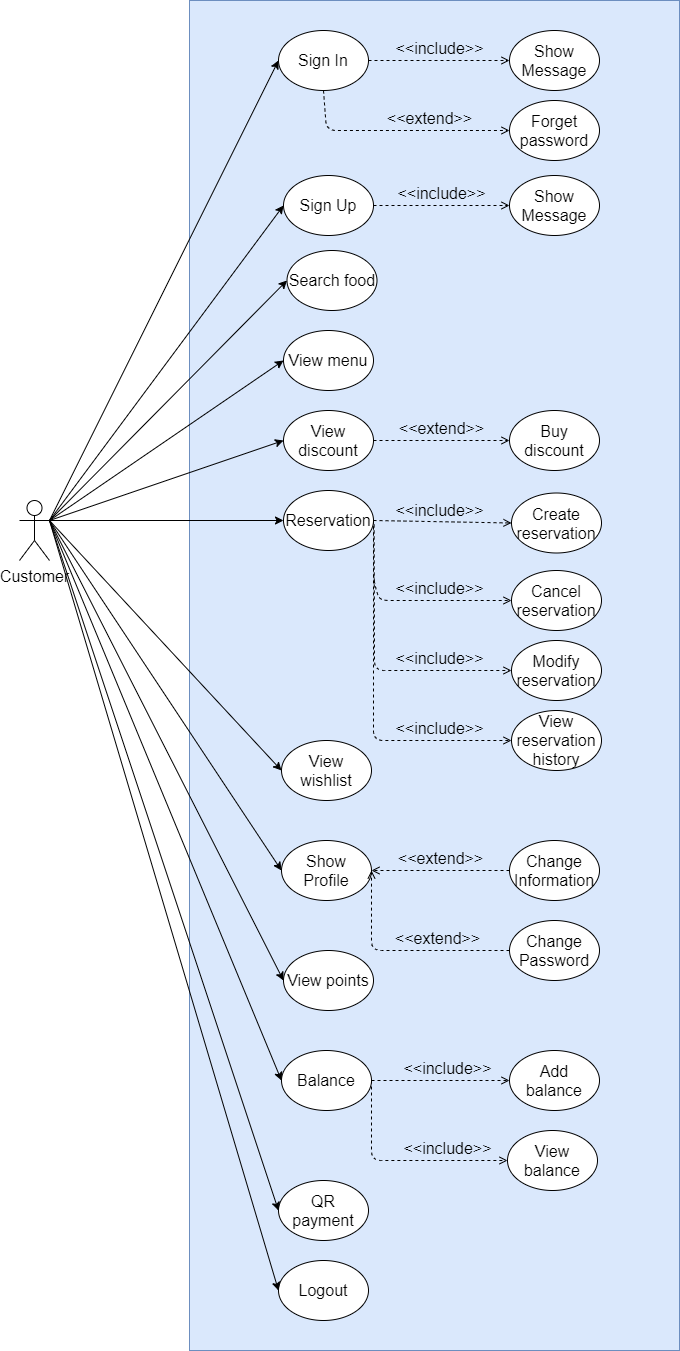

The diagram above was exported from draw.io. Its source (the exported page's mxGraphModel, read from the mxfile embedded in the PNG):
<mxGraphModel dx="1422" dy="767" grid="1" gridSize="10" guides="1" tooltips="1" connect="1" arrows="1" fold="1" page="1" pageScale="1" pageWidth="827" pageHeight="1169" math="0" shadow="0">
  <root>
    <mxCell id="0" />
    <mxCell id="1" parent="0" />
    <mxCell id="POwKrRoGlvSKxSkTRuFh-1" value="Customer" style="shape=umlActor;verticalLabelPosition=bottom;verticalAlign=top;html=1;outlineConnect=0;fontSize=16;" parent="1" vertex="1">
      <mxGeometry x="150" y="560" width="30" height="60" as="geometry" />
    </mxCell>
    <mxCell id="POwKrRoGlvSKxSkTRuFh-2" value="" style="rounded=0;whiteSpace=wrap;html=1;fillColor=#dae8fc;strokeColor=#6c8ebf;fontSize=16;" parent="1" vertex="1">
      <mxGeometry x="320" y="60" width="490" height="1350" as="geometry" />
    </mxCell>
    <mxCell id="POwKrRoGlvSKxSkTRuFh-5" value="" style="endArrow=classic;html=1;exitX=1;exitY=0.3333333333333333;exitDx=0;exitDy=0;exitPerimeter=0;entryX=0;entryY=0.5;entryDx=0;entryDy=0;fontSize=16;" parent="1" source="POwKrRoGlvSKxSkTRuFh-1" target="POwKrRoGlvSKxSkTRuFh-51" edge="1">
      <mxGeometry width="50" height="50" relative="1" as="geometry">
        <mxPoint x="300" y="220" as="sourcePoint" />
        <mxPoint x="414" y="115" as="targetPoint" />
      </mxGeometry>
    </mxCell>
    <mxCell id="POwKrRoGlvSKxSkTRuFh-6" value="" style="endArrow=classic;html=1;exitX=1;exitY=0.3333333333333333;exitDx=0;exitDy=0;exitPerimeter=0;entryX=0;entryY=0.5;entryDx=0;entryDy=0;fontSize=16;" parent="1" source="POwKrRoGlvSKxSkTRuFh-1" target="POwKrRoGlvSKxSkTRuFh-50" edge="1">
      <mxGeometry width="50" height="50" relative="1" as="geometry">
        <mxPoint x="230" y="240" as="sourcePoint" />
        <mxPoint x="419.99999999999795" y="235" as="targetPoint" />
      </mxGeometry>
    </mxCell>
    <mxCell id="POwKrRoGlvSKxSkTRuFh-7" value="Search food" style="ellipse;whiteSpace=wrap;html=1;fontSize=16;" parent="1" vertex="1">
      <mxGeometry x="417.5" y="310" width="90" height="60" as="geometry" />
    </mxCell>
    <mxCell id="POwKrRoGlvSKxSkTRuFh-8" value="" style="endArrow=classic;html=1;exitX=1;exitY=0.3333333333333333;exitDx=0;exitDy=0;exitPerimeter=0;entryX=0;entryY=0.5;entryDx=0;entryDy=0;fontSize=16;" parent="1" source="POwKrRoGlvSKxSkTRuFh-1" target="POwKrRoGlvSKxSkTRuFh-7" edge="1">
      <mxGeometry width="50" height="50" relative="1" as="geometry">
        <mxPoint x="230" y="240" as="sourcePoint" />
        <mxPoint x="424" y="205" as="targetPoint" />
      </mxGeometry>
    </mxCell>
    <mxCell id="POwKrRoGlvSKxSkTRuFh-9" value="View menu" style="ellipse;whiteSpace=wrap;html=1;fontSize=16;" parent="1" vertex="1">
      <mxGeometry x="414" y="390" width="90" height="60" as="geometry" />
    </mxCell>
    <mxCell id="POwKrRoGlvSKxSkTRuFh-10" value="" style="endArrow=classic;html=1;entryX=0;entryY=0.5;entryDx=0;entryDy=0;fontSize=16;" parent="1" target="POwKrRoGlvSKxSkTRuFh-9" edge="1">
      <mxGeometry width="50" height="50" relative="1" as="geometry">
        <mxPoint x="180" y="580" as="sourcePoint" />
        <mxPoint x="424" y="295" as="targetPoint" />
      </mxGeometry>
    </mxCell>
    <mxCell id="POwKrRoGlvSKxSkTRuFh-11" value="View discount" style="ellipse;whiteSpace=wrap;html=1;fontSize=16;" parent="1" vertex="1">
      <mxGeometry x="414" y="470" width="90" height="60" as="geometry" />
    </mxCell>
    <mxCell id="POwKrRoGlvSKxSkTRuFh-12" value="" style="endArrow=classic;html=1;entryX=0;entryY=0.5;entryDx=0;entryDy=0;exitX=1;exitY=0.3333333333333333;exitDx=0;exitDy=0;exitPerimeter=0;fontSize=16;" parent="1" source="POwKrRoGlvSKxSkTRuFh-1" target="POwKrRoGlvSKxSkTRuFh-11" edge="1">
      <mxGeometry width="50" height="50" relative="1" as="geometry">
        <mxPoint x="170" y="580" as="sourcePoint" />
        <mxPoint x="320" y="350" as="targetPoint" />
      </mxGeometry>
    </mxCell>
    <mxCell id="POwKrRoGlvSKxSkTRuFh-13" value="Buy discount" style="ellipse;whiteSpace=wrap;html=1;fontSize=16;" parent="1" vertex="1">
      <mxGeometry x="640" y="470" width="90" height="60" as="geometry" />
    </mxCell>
    <mxCell id="POwKrRoGlvSKxSkTRuFh-14" value="&amp;lt;&amp;lt;extend&amp;gt;&amp;gt;" style="html=1;verticalAlign=bottom;labelBackgroundColor=none;endArrow=open;endFill=0;dashed=1;exitX=1;exitY=0.5;exitDx=0;exitDy=0;entryX=0;entryY=0.5;entryDx=0;entryDy=0;fontSize=16;" parent="1" source="POwKrRoGlvSKxSkTRuFh-11" target="POwKrRoGlvSKxSkTRuFh-13" edge="1">
      <mxGeometry width="160" relative="1" as="geometry">
        <mxPoint x="539" y="605" as="sourcePoint" />
        <mxPoint x="814" y="605" as="targetPoint" />
      </mxGeometry>
    </mxCell>
    <mxCell id="POwKrRoGlvSKxSkTRuFh-15" value="&amp;lt;&amp;lt;include&amp;gt;&amp;gt;" style="html=1;verticalAlign=bottom;labelBackgroundColor=none;endArrow=open;endFill=0;dashed=1;exitX=1;exitY=0.5;exitDx=0;exitDy=0;fontSize=16;" parent="1" source="POwKrRoGlvSKxSkTRuFh-51" target="POwKrRoGlvSKxSkTRuFh-52" edge="1">
      <mxGeometry width="160" relative="1" as="geometry">
        <mxPoint x="500" y="115" as="sourcePoint" />
        <mxPoint x="760" y="115" as="targetPoint" />
      </mxGeometry>
    </mxCell>
    <mxCell id="POwKrRoGlvSKxSkTRuFh-17" value="&amp;lt;&amp;lt;include&amp;gt;&amp;gt;" style="html=1;verticalAlign=bottom;labelBackgroundColor=none;endArrow=open;endFill=0;dashed=1;exitX=1;exitY=0.5;exitDx=0;exitDy=0;entryX=0;entryY=0.5;entryDx=0;entryDy=0;fontSize=16;" parent="1" source="POwKrRoGlvSKxSkTRuFh-50" target="POwKrRoGlvSKxSkTRuFh-54" edge="1">
      <mxGeometry width="160" relative="1" as="geometry">
        <mxPoint x="509.50000000000273" y="390" as="sourcePoint" />
        <mxPoint x="651" y="265" as="targetPoint" />
      </mxGeometry>
    </mxCell>
    <mxCell id="POwKrRoGlvSKxSkTRuFh-20" value="&amp;lt;&amp;lt;extend&amp;gt;&amp;gt;" style="html=1;verticalAlign=bottom;labelBackgroundColor=none;endArrow=open;endFill=0;dashed=1;entryX=0;entryY=0.5;entryDx=0;entryDy=0;exitX=0.5;exitY=1;exitDx=0;exitDy=0;fontSize=16;" parent="1" source="POwKrRoGlvSKxSkTRuFh-51" target="POwKrRoGlvSKxSkTRuFh-53" edge="1">
      <mxGeometry x="0.2829" width="160" relative="1" as="geometry">
        <mxPoint x="457" y="140" as="sourcePoint" />
        <mxPoint x="647.0000000000018" y="175" as="targetPoint" />
        <Array as="points">
          <mxPoint x="457" y="190" />
        </Array>
        <mxPoint as="offset" />
      </mxGeometry>
    </mxCell>
    <mxCell id="POwKrRoGlvSKxSkTRuFh-21" value="Reservation" style="ellipse;whiteSpace=wrap;html=1;fontSize=16;" parent="1" vertex="1">
      <mxGeometry x="414" y="550" width="90" height="60" as="geometry" />
    </mxCell>
    <mxCell id="POwKrRoGlvSKxSkTRuFh-22" value="" style="endArrow=classic;html=1;entryX=0;entryY=0.5;entryDx=0;entryDy=0;exitX=1;exitY=0.3333333333333333;exitDx=0;exitDy=0;exitPerimeter=0;fontSize=16;" parent="1" source="POwKrRoGlvSKxSkTRuFh-1" target="POwKrRoGlvSKxSkTRuFh-21" edge="1">
      <mxGeometry width="50" height="50" relative="1" as="geometry">
        <mxPoint x="190" y="320" as="sourcePoint" />
        <mxPoint x="384" y="585" as="targetPoint" />
      </mxGeometry>
    </mxCell>
    <mxCell id="POwKrRoGlvSKxSkTRuFh-25" value="Show Profile" style="ellipse;whiteSpace=wrap;html=1;fontSize=16;" parent="1" vertex="1">
      <mxGeometry x="412" y="900" width="90" height="60" as="geometry" />
    </mxCell>
    <mxCell id="POwKrRoGlvSKxSkTRuFh-26" value="Change Information" style="ellipse;whiteSpace=wrap;html=1;fontSize=16;" parent="1" vertex="1">
      <mxGeometry x="640" y="900" width="90" height="60" as="geometry" />
    </mxCell>
    <mxCell id="POwKrRoGlvSKxSkTRuFh-27" value="Change Password" style="ellipse;whiteSpace=wrap;html=1;fontSize=16;" parent="1" vertex="1">
      <mxGeometry x="640" y="980" width="90" height="60" as="geometry" />
    </mxCell>
    <mxCell id="POwKrRoGlvSKxSkTRuFh-28" value="&amp;lt;&amp;lt;extend&amp;gt;&amp;gt;" style="html=1;verticalAlign=bottom;labelBackgroundColor=none;endArrow=open;endFill=0;dashed=1;exitX=0;exitY=0.5;exitDx=0;exitDy=0;entryX=1;entryY=0.5;entryDx=0;entryDy=0;fontSize=16;" parent="1" source="POwKrRoGlvSKxSkTRuFh-26" target="POwKrRoGlvSKxSkTRuFh-25" edge="1">
      <mxGeometry width="160" relative="1" as="geometry">
        <mxPoint x="585.5" y="855" as="sourcePoint" />
        <mxPoint x="685.5" y="855" as="targetPoint" />
      </mxGeometry>
    </mxCell>
    <mxCell id="POwKrRoGlvSKxSkTRuFh-29" value="&amp;lt;&amp;lt;extend&amp;gt;&amp;gt;" style="html=1;verticalAlign=bottom;labelBackgroundColor=none;endArrow=open;endFill=0;dashed=1;exitX=0;exitY=0.5;exitDx=0;exitDy=0;entryX=1;entryY=0.5;entryDx=0;entryDy=0;fontSize=16;" parent="1" source="POwKrRoGlvSKxSkTRuFh-27" target="POwKrRoGlvSKxSkTRuFh-25" edge="1">
      <mxGeometry x="-0.3394" width="160" relative="1" as="geometry">
        <mxPoint x="641.5" y="1100" as="sourcePoint" />
        <mxPoint x="510.5" y="1120" as="targetPoint" />
        <Array as="points">
          <mxPoint x="502" y="1010" />
        </Array>
        <mxPoint as="offset" />
      </mxGeometry>
    </mxCell>
    <mxCell id="POwKrRoGlvSKxSkTRuFh-32" value="" style="endArrow=classic;html=1;entryX=0;entryY=0.5;entryDx=0;entryDy=0;exitX=1;exitY=0.3333333333333333;exitDx=0;exitDy=0;exitPerimeter=0;fontSize=16;" parent="1" source="POwKrRoGlvSKxSkTRuFh-1" target="POwKrRoGlvSKxSkTRuFh-25" edge="1">
      <mxGeometry width="50" height="50" relative="1" as="geometry">
        <mxPoint x="250" y="260" as="sourcePoint" />
        <mxPoint x="444" y="605" as="targetPoint" />
      </mxGeometry>
    </mxCell>
    <mxCell id="POwKrRoGlvSKxSkTRuFh-33" value="Create reservation" style="ellipse;whiteSpace=wrap;html=1;fontSize=16;" parent="1" vertex="1">
      <mxGeometry x="642" y="552.5" width="90" height="60" as="geometry" />
    </mxCell>
    <mxCell id="POwKrRoGlvSKxSkTRuFh-36" value="&amp;lt;&amp;lt;include&amp;gt;&amp;gt;" style="html=1;verticalAlign=bottom;labelBackgroundColor=none;endArrow=open;endFill=0;dashed=1;exitX=1;exitY=0.5;exitDx=0;exitDy=0;entryX=0;entryY=0.5;entryDx=0;entryDy=0;fontSize=16;" parent="1" source="POwKrRoGlvSKxSkTRuFh-21" target="POwKrRoGlvSKxSkTRuFh-33" edge="1">
      <mxGeometry x="-0.0431" y="-1" width="160" relative="1" as="geometry">
        <mxPoint x="503.4999999999977" y="729.71" as="sourcePoint" />
        <mxPoint x="643.5" y="730" as="targetPoint" />
        <mxPoint as="offset" />
      </mxGeometry>
    </mxCell>
    <mxCell id="POwKrRoGlvSKxSkTRuFh-37" value="Cancel reservation" style="ellipse;whiteSpace=wrap;html=1;fontSize=16;" parent="1" vertex="1">
      <mxGeometry x="642" y="630" width="90" height="60" as="geometry" />
    </mxCell>
    <mxCell id="POwKrRoGlvSKxSkTRuFh-39" value="Modify reservation" style="ellipse;whiteSpace=wrap;html=1;fontSize=16;" parent="1" vertex="1">
      <mxGeometry x="642" y="700" width="90" height="60" as="geometry" />
    </mxCell>
    <mxCell id="POwKrRoGlvSKxSkTRuFh-40" value="&amp;lt;&amp;lt;include&amp;gt;&amp;gt;" style="html=1;verticalAlign=bottom;labelBackgroundColor=none;endArrow=open;endFill=0;dashed=1;exitX=1.007;exitY=0.566;exitDx=0;exitDy=0;entryX=0;entryY=0.5;entryDx=0;entryDy=0;exitPerimeter=0;fontSize=16;" parent="1" source="POwKrRoGlvSKxSkTRuFh-21" target="POwKrRoGlvSKxSkTRuFh-39" edge="1">
      <mxGeometry x="0.4912" width="160" relative="1" as="geometry">
        <mxPoint x="513.5" y="740" as="sourcePoint" />
        <mxPoint x="653.5000000000018" y="800" as="targetPoint" />
        <mxPoint as="offset" />
        <Array as="points">
          <mxPoint x="505" y="730" />
        </Array>
      </mxGeometry>
    </mxCell>
    <mxCell id="POwKrRoGlvSKxSkTRuFh-42" value="&lt;span id=&quot;docs-internal-guid-9a8a236c-7fff-b622-d482-6137d251b802&quot; style=&quot;font-size: 16px;&quot;&gt;&lt;span id=&quot;docs-internal-guid-10b5ba7b-7fff-0cd3-11d4-5b701dc380a9&quot; style=&quot;font-size: 16px;&quot;&gt;&lt;span style=&quot;font-size: 16px; font-family: arial; background-color: transparent; vertical-align: baseline;&quot;&gt;View wishlist&lt;/span&gt;&lt;/span&gt;&lt;br style=&quot;font-size: 16px;&quot;&gt;&lt;/span&gt;" style="ellipse;whiteSpace=wrap;html=1;fontSize=16;" parent="1" vertex="1">
      <mxGeometry x="412" y="800" width="90" height="60" as="geometry" />
    </mxCell>
    <mxCell id="POwKrRoGlvSKxSkTRuFh-43" value="" style="endArrow=classic;html=1;entryX=0;entryY=0.5;entryDx=0;entryDy=0;exitX=1;exitY=0.3333333333333333;exitDx=0;exitDy=0;exitPerimeter=0;fontSize=16;" parent="1" source="POwKrRoGlvSKxSkTRuFh-1" target="POwKrRoGlvSKxSkTRuFh-42" edge="1">
      <mxGeometry width="50" height="50" relative="1" as="geometry">
        <mxPoint x="220" y="230" as="sourcePoint" />
        <mxPoint x="428.00000000000205" y="687" as="targetPoint" />
      </mxGeometry>
    </mxCell>
    <mxCell id="POwKrRoGlvSKxSkTRuFh-44" value="&amp;lt;&amp;lt;include&amp;gt;&amp;gt;" style="html=1;verticalAlign=bottom;labelBackgroundColor=none;endArrow=open;endFill=0;dashed=1;exitX=1;exitY=0.5;exitDx=0;exitDy=0;entryX=0;entryY=0.5;entryDx=0;entryDy=0;fontSize=16;" parent="1" source="POwKrRoGlvSKxSkTRuFh-21" target="POwKrRoGlvSKxSkTRuFh-37" edge="1">
      <mxGeometry x="0.3236" width="160" relative="1" as="geometry">
        <mxPoint x="520.5000000000032" y="655" as="sourcePoint" />
        <mxPoint x="655.5000000000059" y="655" as="targetPoint" />
        <Array as="points">
          <mxPoint x="504" y="640" />
          <mxPoint x="510" y="660" />
        </Array>
        <mxPoint as="offset" />
      </mxGeometry>
    </mxCell>
    <mxCell id="POwKrRoGlvSKxSkTRuFh-45" value="&lt;span id=&quot;docs-internal-guid-4f58d034-7fff-8f2b-e4d4-3c96ef6f1ca1&quot; style=&quot;font-size: 16px;&quot;&gt;&lt;span style=&quot;font-size: 16px; font-family: arial; background-color: transparent; vertical-align: baseline;&quot;&gt;View points&lt;/span&gt;&lt;/span&gt;" style="ellipse;whiteSpace=wrap;html=1;fontSize=16;" parent="1" vertex="1">
      <mxGeometry x="414" y="1010" width="90" height="60" as="geometry" />
    </mxCell>
    <mxCell id="POwKrRoGlvSKxSkTRuFh-50" value="Sign Up" style="ellipse;whiteSpace=wrap;html=1;fontSize=16;" parent="1" vertex="1">
      <mxGeometry x="414" y="235" width="90" height="60" as="geometry" />
    </mxCell>
    <mxCell id="POwKrRoGlvSKxSkTRuFh-51" value="Sign In" style="ellipse;whiteSpace=wrap;html=1;fontSize=16;" parent="1" vertex="1">
      <mxGeometry x="409" y="90" width="90" height="60" as="geometry" />
    </mxCell>
    <mxCell id="POwKrRoGlvSKxSkTRuFh-52" value="Show Message" style="ellipse;whiteSpace=wrap;html=1;fontSize=16;" parent="1" vertex="1">
      <mxGeometry x="640" y="90" width="90" height="60" as="geometry" />
    </mxCell>
    <mxCell id="POwKrRoGlvSKxSkTRuFh-53" value="Forget password" style="ellipse;whiteSpace=wrap;html=1;fontSize=16;" parent="1" vertex="1">
      <mxGeometry x="640" y="160" width="90" height="60" as="geometry" />
    </mxCell>
    <mxCell id="POwKrRoGlvSKxSkTRuFh-54" value="Show Message" style="ellipse;whiteSpace=wrap;html=1;fontSize=16;" parent="1" vertex="1">
      <mxGeometry x="640" y="235" width="90" height="60" as="geometry" />
    </mxCell>
    <mxCell id="POwKrRoGlvSKxSkTRuFh-58" value="" style="endArrow=classic;html=1;entryX=0;entryY=0.5;entryDx=0;entryDy=0;exitX=1;exitY=0.3333333333333333;exitDx=0;exitDy=0;exitPerimeter=0;fontSize=16;" parent="1" source="POwKrRoGlvSKxSkTRuFh-1" target="POwKrRoGlvSKxSkTRuFh-45" edge="1">
      <mxGeometry width="50" height="50" relative="1" as="geometry">
        <mxPoint x="230" y="240" as="sourcePoint" />
        <mxPoint x="424" y="880" as="targetPoint" />
      </mxGeometry>
    </mxCell>
    <mxCell id="POwKrRoGlvSKxSkTRuFh-59" value="&lt;span id=&quot;docs-internal-guid-4f58d034-7fff-8f2b-e4d4-3c96ef6f1ca1&quot; style=&quot;font-size: 16px;&quot;&gt;&lt;span style=&quot;font-size: 16px; font-family: arial; background-color: transparent; vertical-align: baseline;&quot;&gt;Balance&lt;/span&gt;&lt;/span&gt;" style="ellipse;whiteSpace=wrap;html=1;fontSize=16;" parent="1" vertex="1">
      <mxGeometry x="412" y="1110" width="90" height="60" as="geometry" />
    </mxCell>
    <mxCell id="POwKrRoGlvSKxSkTRuFh-60" value="" style="endArrow=classic;html=1;entryX=0;entryY=0.5;entryDx=0;entryDy=0;exitX=1;exitY=0.3333333333333333;exitDx=0;exitDy=0;exitPerimeter=0;fontSize=16;" parent="1" source="POwKrRoGlvSKxSkTRuFh-1" target="POwKrRoGlvSKxSkTRuFh-59" edge="1">
      <mxGeometry width="50" height="50" relative="1" as="geometry">
        <mxPoint x="190" y="590" as="sourcePoint" />
        <mxPoint x="424.0000000000018" y="1010" as="targetPoint" />
      </mxGeometry>
    </mxCell>
    <mxCell id="POwKrRoGlvSKxSkTRuFh-62" value="&amp;lt;&amp;lt;include&amp;gt;&amp;gt;" style="html=1;verticalAlign=bottom;labelBackgroundColor=none;endArrow=open;endFill=0;dashed=1;exitX=1;exitY=0.5;exitDx=0;exitDy=0;entryX=0;entryY=0.5;entryDx=0;entryDy=0;fontSize=16;" parent="1" source="POwKrRoGlvSKxSkTRuFh-59" target="POwKrRoGlvSKxSkTRuFh-63" edge="1">
      <mxGeometry x="0.1014" width="160" relative="1" as="geometry">
        <mxPoint x="512" y="1138.75" as="sourcePoint" />
        <mxPoint x="650" y="1141" as="targetPoint" />
        <mxPoint as="offset" />
      </mxGeometry>
    </mxCell>
    <mxCell id="POwKrRoGlvSKxSkTRuFh-63" value="&lt;span id=&quot;docs-internal-guid-73d6729d-7fff-1252-f58e-0ab84d379d28&quot; style=&quot;font-size: 16px;&quot;&gt;&lt;span style=&quot;font-size: 16px; font-family: arial; background-color: transparent; vertical-align: baseline;&quot;&gt;Add balance&lt;/span&gt;&lt;/span&gt;" style="ellipse;whiteSpace=wrap;html=1;fontSize=16;" parent="1" vertex="1">
      <mxGeometry x="640" y="1110" width="90" height="60" as="geometry" />
    </mxCell>
    <mxCell id="POwKrRoGlvSKxSkTRuFh-64" value="&lt;span id=&quot;docs-internal-guid-820a6b25-7fff-5efa-0d62-ef023d128802&quot; style=&quot;font-size: 16px;&quot;&gt;&lt;span style=&quot;font-size: 16px; font-family: arial; background-color: transparent; vertical-align: baseline;&quot;&gt;View balance&lt;/span&gt;&lt;/span&gt;" style="ellipse;whiteSpace=wrap;html=1;fontSize=16;" parent="1" vertex="1">
      <mxGeometry x="638" y="1190" width="90" height="60" as="geometry" />
    </mxCell>
    <mxCell id="POwKrRoGlvSKxSkTRuFh-65" value="&amp;lt;&amp;lt;include&amp;gt;&amp;gt;" style="html=1;verticalAlign=bottom;labelBackgroundColor=none;endArrow=open;endFill=0;dashed=1;exitX=1;exitY=0.5;exitDx=0;exitDy=0;entryX=0;entryY=0.5;entryDx=0;entryDy=0;fontSize=16;" parent="1" source="POwKrRoGlvSKxSkTRuFh-59" target="POwKrRoGlvSKxSkTRuFh-64" edge="1">
      <mxGeometry x="0.4444" width="160" relative="1" as="geometry">
        <mxPoint x="500" y="1179.9999999999998" as="sourcePoint" />
        <mxPoint x="638.0000000000057" y="1179.9999999999998" as="targetPoint" />
        <mxPoint as="offset" />
        <Array as="points">
          <mxPoint x="502" y="1220" />
        </Array>
      </mxGeometry>
    </mxCell>
    <mxCell id="POwKrRoGlvSKxSkTRuFh-66" value="&lt;span id=&quot;docs-internal-guid-8984a08e-7fff-f94d-3061-7780d25ab73e&quot; style=&quot;font-size: 16px;&quot;&gt;&lt;span style=&quot;font-size: 16px; font-family: arial; background-color: transparent; vertical-align: baseline;&quot;&gt;QR payment&lt;/span&gt;&lt;/span&gt;" style="ellipse;whiteSpace=wrap;html=1;fontSize=16;" parent="1" vertex="1">
      <mxGeometry x="409" y="1240" width="90" height="60" as="geometry" />
    </mxCell>
    <mxCell id="POwKrRoGlvSKxSkTRuFh-121" value="&lt;span id=&quot;docs-internal-guid-cf9ab69d-7fff-4823-d44b-8d5c2dcab6e7&quot; style=&quot;font-size: 16px;&quot;&gt;&lt;span style=&quot;font-size: 16px; font-family: arial; background-color: transparent; vertical-align: baseline;&quot;&gt;View reservation history&lt;/span&gt;&lt;/span&gt;" style="ellipse;whiteSpace=wrap;html=1;fontSize=16;" parent="1" vertex="1">
      <mxGeometry x="642" y="770" width="90" height="60" as="geometry" />
    </mxCell>
    <mxCell id="POwKrRoGlvSKxSkTRuFh-122" value="&amp;lt;&amp;lt;include&amp;gt;&amp;gt;" style="html=1;verticalAlign=bottom;labelBackgroundColor=none;endArrow=open;endFill=0;dashed=1;exitX=1;exitY=0.5;exitDx=0;exitDy=0;entryX=0;entryY=0.5;entryDx=0;entryDy=0;fontSize=16;" parent="1" source="POwKrRoGlvSKxSkTRuFh-21" target="POwKrRoGlvSKxSkTRuFh-121" edge="1">
      <mxGeometry x="0.5978" width="160" relative="1" as="geometry">
        <mxPoint x="514.6300000000001" y="593.96" as="sourcePoint" />
        <mxPoint x="640" y="800" as="targetPoint" />
        <mxPoint as="offset" />
        <Array as="points">
          <mxPoint x="504" y="800" />
        </Array>
      </mxGeometry>
    </mxCell>
    <mxCell id="POwKrRoGlvSKxSkTRuFh-123" value="" style="endArrow=classic;html=1;entryX=0;entryY=0.5;entryDx=0;entryDy=0;fontSize=16;" parent="1" target="POwKrRoGlvSKxSkTRuFh-66" edge="1">
      <mxGeometry width="50" height="50" relative="1" as="geometry">
        <mxPoint x="180" y="580" as="sourcePoint" />
        <mxPoint x="392" y="1269.9999999999998" as="targetPoint" />
      </mxGeometry>
    </mxCell>
    <mxCell id="POwKrRoGlvSKxSkTRuFh-124" value="&lt;span id=&quot;docs-internal-guid-8984a08e-7fff-f94d-3061-7780d25ab73e&quot; style=&quot;font-size: 16px&quot;&gt;&lt;span style=&quot;font-size: 16px ; font-family: &amp;#34;arial&amp;#34; ; background-color: transparent ; vertical-align: baseline&quot;&gt;Logout&lt;/span&gt;&lt;/span&gt;" style="ellipse;whiteSpace=wrap;html=1;fontSize=16;" parent="1" vertex="1">
      <mxGeometry x="409" y="1320" width="90" height="60" as="geometry" />
    </mxCell>
    <mxCell id="POwKrRoGlvSKxSkTRuFh-125" value="" style="endArrow=classic;html=1;entryX=0;entryY=0.5;entryDx=0;entryDy=0;fontSize=16;" parent="1" target="POwKrRoGlvSKxSkTRuFh-124" edge="1">
      <mxGeometry width="50" height="50" relative="1" as="geometry">
        <mxPoint x="180" y="580" as="sourcePoint" />
        <mxPoint x="339" y="1460" as="targetPoint" />
      </mxGeometry>
    </mxCell>
  </root>
</mxGraphModel>